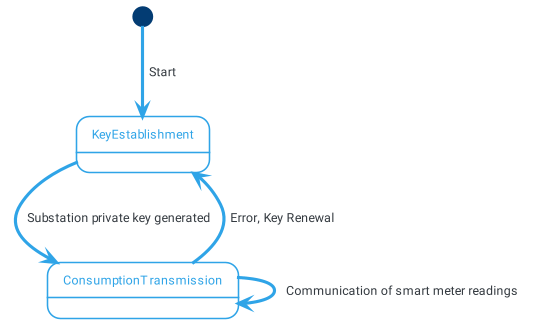

The diagram above was rendered by PlantUML. Its source (embedded in the PNG):
@startuml recsistate
!include themes/puml-theme-cerulean-outline.puml
skinparam backgroundColor #FFFFFF
[*] --> KeyEstablishment : Start
KeyEstablishment --> ConsumptionTransmission : Substation private key generated
ConsumptionTransmission --> ConsumptionTransmission : Communication of smart meter readings
ConsumptionTransmission --> KeyEstablishment : Error, Key Renewal
@enduml